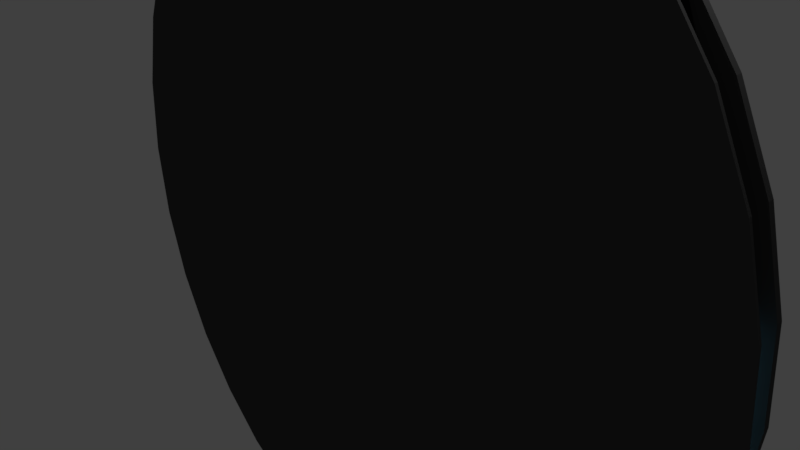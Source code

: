 # Source: SpaceShip.blend  (saved by Blender 2.79.0; exported with 4.5.12 LTS)
import bpy
from mathutils import Matrix  # noqa: F401  (used for matrix-valued properties, if any)

bpy.ops.wm.read_factory_settings(use_empty=True)
scene = bpy.context.scene
scene.name = 'Scene'

# ---- collections
col_collection_1 = bpy.data.collections.new('Collection 1'); scene.collection.children.link(col_collection_1)

# ---- materials (node trees are filled in below, after node groups)
mat_material = bpy.data.materials.new('Material')
mat_material.alpha_threshold = 0.0
mat_material.diffuse_color = (0.06301, 0.06301, 0.06301, 1.0)
mat_material.roughness = 0.5
mat_material_001 = bpy.data.materials.new('Material.001')
mat_material_001.alpha_threshold = 0.0
mat_material_001.diffuse_color = (0.162, 0.5647, 0.7991, 1.0)
mat_material_001.roughness = 0.5
mat_material_002 = bpy.data.materials.new('Material.002')
mat_material_002.alpha_threshold = 0.0
mat_material_002.diffuse_color = (0.01229, 0.01229, 0.01229, 1.0)
mat_material_002.roughness = 0.5

# ---- material node trees
mat_material.use_nodes = True; mat_material.node_tree.nodes.clear()
_N = mat_material.node_tree.nodes; _L = mat_material.node_tree.links
n0 = _N.new('ShaderNodeOutputMaterial'); n0.name = 'Material Output'; n0.location = (300, 300)
n1 = _N.new('ShaderNodeBsdfDiffuse'); n1.name = 'Diffuse BSDF'; n1.location = (10, 300)
n1.inputs[0].default_value = (0.06372, 0.06372, 0.06372, 1.0)
_L.new(n1.outputs[0], n0.inputs[0])
n0.is_active_output = True
mat_material_001.use_nodes = True; mat_material_001.node_tree.nodes.clear()
_N = mat_material_001.node_tree.nodes; _L = mat_material_001.node_tree.links
n0 = _N.new('ShaderNodeOutputMaterial'); n0.name = 'Material Output'; n0.location = (300, 300)
n1 = _N.new('ShaderNodeEmission'); n1.name = 'Emission'; n1.location = (10, 300)
n1.inputs[0].default_value = (0.1625, 0.5666, 0.8, 1.0)
_L.new(n1.outputs[0], n0.inputs[0])
n0.is_active_output = True
mat_material_002.use_nodes = True; mat_material_002.node_tree.nodes.clear()
_N = mat_material_002.node_tree.nodes; _L = mat_material_002.node_tree.links
n0 = _N.new('ShaderNodeOutputMaterial'); n0.name = 'Material Output'; n0.location = (300, 300)
n1 = _N.new('ShaderNodeBsdfDiffuse'); n1.name = 'Diffuse BSDF'; n1.location = (10, 300)
n1.inputs[0].default_value = (0.01222, 0.01222, 0.01222, 1.0)
_L.new(n1.outputs[0], n0.inputs[0])
n0.is_active_output = True

# ---- world
world_world = bpy.data.worlds.new('World'); scene.world = world_world
world_world.color = (0.05088, 0.05088, 0.05088)
world_world.use_sun_shadow = False
world_world.sun_shadow_jitter_overblur = 0.0
world_world.cycles.sampling_method = 'MANUAL'

# ---- cameras
cam_camera = bpy.data.cameras.new('Camera')
cam_camera.clip_end = 100.0
cam_camera.lens = 35.0
cam_camera.sensor_width = 32.0
cam_camera.sensor_height = 18.0
cam_camera.ortho_scale = 7.314
cam_camera.dof.focus_distance = 0.0

# ---- lights
light_lamp = bpy.data.lights.new('Lamp', 'POINT')
light_lamp.transmission_factor = 0.0
light_lamp.cutoff_distance = 30.0
light_lamp.energy = 100.0
light_lamp.shadow_buffer_clip_start = 1.001
light_lamp.shadow_soft_size = 0.1
light_lamp.shadow_maximum_resolution = 0.006
light_lamp.use_absolute_resolution = True

# ---- meshes
me_cylinder = bpy.data.meshes.new('Cylinder')
me_cylinder.from_pydata([(3.875e-07, -0.05129, -20.15), (3.503e-07, 0.04961, -20.16), (0.1951, -0.05101, -19.77), (0.1951, 0.04961, -19.77), (0.3827, -0.05017, -18.62), (0.3827, 0.04961, -18.62), (0.5556, -0.04881, -16.76), (0.5556, 0.04961, -16.76), (0.7071, -0.04698, -14.25), (0.7071, 0.04961, -14.25), (0.8315, -0.04474, -11.2), (0.8315, 0.04961, -11.2), (0.9239, -0.0422, -7.712), (0.9239, 0.04961, -7.714), (0.9808, -0.03943, -3.932), (0.9808, 0.04961, -3.932), (1.0, -0.03656, 4.251e-06), (1.0, 0.04961, 4.327e-06), (0.9808, -0.03369, 3.932), (0.9808, 0.04961, 3.932), (0.9239, -0.03092, 7.712), (0.9239, 0.04961, 7.714), (0.8315, -0.02838, 11.2), (0.8315, 0.04961, 11.2), (0.7071, -0.02615, 14.25), (0.7071, 0.04961, 14.25), (0.5556, -0.02431, 16.76), (0.5556, 0.04961, 16.76), (0.3827, -0.02295, 18.62), (0.3827, 0.04961, 18.62), (0.1951, -0.02211, 19.77), (0.1951, 0.04961, 19.77), (-6.864e-07, -0.02183, 20.15), (-7.128e-07, 0.04961, 20.16), (-0.1951, -0.02212, 19.77), (-0.1951, 0.04961, 19.77), (-0.3827, -0.02295, 18.62), (-0.3827, 0.04961, 18.62), (-0.5556, -0.02431, 16.76), (-0.5556, 0.04961, 16.76), (-0.7071, -0.02615, 14.25), (-0.7071, 0.04961, 14.25), (-0.8315, -0.02838, 11.2), (-0.8315, 0.04961, 11.2), (-0.9239, -0.03092, 7.712), (-0.9239, 0.04961, 7.714), (-0.9808, -0.03369, 3.932), (-0.9808, 0.04961, 3.932), (-1.0, -0.03656, -2.53e-05), (-1.0, 0.04961, -2.522e-05), (-0.9808, -0.03943, -3.932), (-0.9808, 0.04961, -3.932), (-0.9239, -0.0422, -7.713), (-0.9239, 0.04961, -7.714), (-0.8315, -0.04474, -11.2), (-0.8315, 0.04961, -11.2), (-0.7071, -0.04698, -14.25), (-0.7071, 0.04961, -14.25), (-0.5556, -0.04881, -16.76), (-0.5556, 0.04961, -16.76), (-0.3827, -0.05017, -18.62), (-0.3827, 0.04961, -18.62), (-0.1951, -0.05101, -19.77), (-0.1951, 0.04961, -19.77), (2.811e-07, 0.2355, -20.13), (0.1951, 0.2346, -19.74), (0.3827, 0.2319, -18.6), (0.5556, 0.2275, -16.74), (0.7071, 0.2215, -14.23), (0.8315, 0.2143, -11.18), (0.9239, 0.2061, -7.702), (0.9808, 0.1972, -3.927), (1.0, 0.1879, 4.385e-06), (0.9808, 0.1786, 3.927), (0.9239, 0.1696, 7.702), (0.8315, 0.1614, 11.18), (0.7071, 0.1542, 14.23), (0.5556, 0.1483, 16.74), (0.3827, 0.1439, 18.6), (0.1951, 0.1411, 19.74), (-7.458e-07, 0.1402, 20.13), (-0.1951, 0.1411, 19.74), (-0.3827, 0.1439, 18.6), (-0.5556, 0.1483, 16.74), (-0.7071, 0.1542, 14.23), (-0.8315, 0.1614, 11.18), (-0.9239, 0.1696, 7.702), (-0.9808, 0.1786, 3.927), (-1.0, 0.1879, -2.514e-05), (-0.9808, 0.1972, -3.927), (-0.9239, 0.2061, -7.702), (-0.8315, 0.2143, -11.18), (-0.7071, 0.2215, -14.23), (-0.5556, 0.2275, -16.74), (-0.3827, 0.2319, -18.6), (-0.1951, 0.2346, -19.74), (0.2063, 0.06553, -20.91), (3.588e-07, 0.06553, -21.31), (0.4047, 0.06553, -19.69), (0.5875, 0.06553, -17.72), (0.7477, 0.06553, -15.07), (0.8792, 0.06553, -11.84), (0.977, 0.06553, -8.157), (1.037, 0.06553, -4.158), (1.057, 0.06553, 4.917e-06), (1.037, 0.06553, 4.158), (0.977, 0.06553, 8.157), (0.8792, 0.06553, 11.84), (0.7477, 0.06553, 15.07), (0.5875, 0.06553, 17.72), (0.4047, 0.06553, 19.69), (0.2063, 0.06553, 20.91), (-7.654e-07, 0.06553, 21.31), (-0.2063, 0.06553, 20.91), (-0.4047, 0.06553, 19.69), (-0.5875, 0.06553, 17.72), (-0.7477, 0.06553, 15.07), (-0.8792, 0.06553, 11.84), (-0.977, 0.06553, 8.157), (-1.037, 0.06553, 4.158), (-1.057, 0.06553, -2.633e-05), (-1.037, 0.06553, -4.158), (-0.977, 0.06553, -8.157), (-0.8792, 0.06553, -11.84), (-0.7477, 0.06553, -15.07), (-0.5875, 0.06553, -17.72), (-0.4047, 0.06553, -19.69), (-0.2063, 0.06553, -20.91), (0.2063, 0.08202, -20.91), (3.525e-07, 0.08202, -21.31), (0.4047, 0.08202, -19.69), (0.5875, 0.08202, -17.72), (0.7477, 0.08202, -15.07), (0.8792, 0.08202, -11.84), (0.977, 0.08202, -8.157), (1.037, 0.08202, -4.158), (1.057, 0.08202, 4.931e-06), (1.037, 0.08202, 4.158), (0.977, 0.08202, 8.157), (0.8792, 0.08202, 11.84), (0.7477, 0.08202, 15.07), (0.5875, 0.08202, 17.72), (0.4047, 0.08202, 19.69), (0.2063, 0.08202, 20.91), (-7.717e-07, 0.08202, 21.31), (-0.2063, 0.08202, 20.91), (-0.4047, 0.08202, 19.69), (-0.5875, 0.08202, 17.72), (-0.7477, 0.08202, 15.07), (-0.8792, 0.08202, 11.84), (-0.977, 0.08202, 8.157), (-1.037, 0.08202, 4.158), (-1.057, 0.08202, -2.632e-05), (-1.037, 0.08202, -4.158), (-0.977, 0.08202, -8.157), (-0.8792, 0.08202, -11.84), (-0.7477, 0.08202, -15.07), (-0.5875, 0.08202, -17.72), (-0.4047, 0.08202, -19.69), (-0.2063, 0.08202, -20.91), (3.741e-07, -0.01488, -20.16), (0.1951, -0.01488, -19.77), (0.3827, -0.01488, -18.62), (0.5556, -0.01488, -16.76), (0.7071, -0.01488, -14.25), (0.8315, -0.01488, -11.2), (0.9239, -0.01488, -7.714), (0.9808, -0.01488, -3.932), (1.0, -0.01488, 4.271e-06), (0.9808, -0.01488, 3.932), (0.9239, -0.01488, 7.714), (0.8315, -0.01488, 11.2), (0.7071, -0.01488, 14.25), (0.5556, -0.01488, 16.76), (0.3827, -0.01488, 18.62), (0.1951, -0.01488, 19.77), (-6.89e-07, -0.01488, 20.16), (-0.1951, -0.01488, 19.77), (-0.3827, -0.01488, 18.62), (-0.5556, -0.01488, 16.76), (-0.7071, -0.01488, 14.25), (-0.8315, -0.01488, 11.2), (-0.9239, -0.01488, 7.714), (-0.9808, -0.01488, 3.932), (-1.0, -0.01488, -2.528e-05), (-0.9808, -0.01488, -3.932), (-0.9239, -0.01488, -7.714), (-0.8315, -0.01488, -11.2), (-0.7071, -0.01488, -14.25), (-0.5556, -0.01488, -16.76), (-0.3827, -0.01488, -18.62), (-0.1951, -0.01488, -19.77), (3.973e-07, -0.01834, -21.56), (0.2087, -0.01834, -21.14), (0.2087, -0.009709, -21.14), (0.4093, -0.01834, -19.92), (0.4093, -0.009709, -19.92), (0.5942, -0.01834, -17.92), (0.5942, -0.009709, -17.92), (0.7563, -0.01834, -15.24), (0.7563, -0.009709, -15.24), (0.8893, -0.01834, -11.98), (0.8893, -0.009709, -11.98), (0.9881, -0.01834, -8.25), (0.9881, -0.009709, -8.25), (1.049, -0.01834, -4.206), (1.049, -0.009709, -4.206), (1.07, -0.01834, 5.003e-06), (1.07, -0.009709, 5.01e-06), (1.049, -0.01834, 4.206), (1.049, -0.009709, 4.206), (0.9881, -0.01834, 8.25), (0.9881, -0.009709, 8.25), (0.8893, -0.01834, 11.98), (0.8893, -0.009709, 11.98), (0.7563, -0.01834, 15.24), (0.7563, -0.009709, 15.24), (0.5942, -0.01834, 17.92), (0.5942, -0.009709, 17.92), (0.4093, -0.01834, 19.92), (0.4093, -0.009709, 19.92), (0.2087, -0.01834, 21.14), (0.2087, -0.009709, 21.14), (-7.397e-07, -0.01834, 21.56), (-7.429e-07, -0.009709, 21.56), (-0.2087, -0.01834, 21.14), (-0.2087, -0.00971, 21.14), (-0.4093, -0.01834, 19.92), (-0.4093, -0.00971, 19.92), (-0.5942, -0.01834, 17.92), (-0.5942, -0.00971, 17.92), (-0.7563, -0.01834, 15.24), (-0.7563, -0.00971, 15.24), (-0.8893, -0.01834, 11.98), (-0.8893, -0.00971, 11.98), (-0.9881, -0.01834, 8.25), (-0.9881, -0.00971, 8.25), (-1.049, -0.01834, 4.206), (-1.049, -0.00971, 4.206), (-1.07, -0.01834, -2.66e-05), (-1.07, -0.00971, -2.66e-05), (-1.049, -0.01834, -4.206), (-1.049, -0.00971, -4.206), (-0.9881, -0.01834, -8.25), (-0.9881, -0.00971, -8.25), (-0.8893, -0.01834, -11.98), (-0.8893, -0.00971, -11.98), (-0.7563, -0.01834, -15.24), (-0.7563, -0.00971, -15.24), (-0.5942, -0.01834, -17.92), (-0.5942, -0.00971, -17.92), (-0.4093, -0.01834, -19.92), (-0.4093, -0.009709, -19.92), (-0.2087, -0.01834, -21.14), (-0.2087, -0.009709, -21.14), (3.941e-07, -0.009709, -21.56), (0.3511, 0.02962, 32.11), (0.3727, 0.02962, 32.11), (0.3159, 0.02962, 32.11), (0.2687, 0.02962, 32.11), (0.2111, 0.02962, 32.11), (0.1454, 0.02962, 32.11), (0.07413, 0.02962, 32.11), (-0.1454, 0.02962, 32.11), (-0.07413, 0.02962, 32.11), (-0.2111, 0.02962, 32.11), (-0.2687, 0.02962, 32.11), (-0.316, 0.02962, 32.11), (-0.3511, 0.02962, 32.11), (-0.3727, 0.02962, 32.11), (0.3727, 0.00511, 32.11), (0.3511, 0.00511, 32.11), (0.3159, 0.00511, 32.11), (0.2687, 0.00511, 32.11), (0.2111, 0.00511, 32.11), (0.1454, 0.00511, 32.11), (0.07413, 0.00511, 32.11), (-0.07413, 0.00511, 32.11), (-0.1454, 0.00511, 32.11), (-0.2111, 0.00511, 32.11), (-0.2687, 0.00511, 32.11), (-0.316, 0.00511, 32.11), (-0.3511, 0.00511, 32.11), (-0.3727, 0.00511, 32.11)], [], [(160, 1, 3, 161), (161, 3, 5, 162), (162, 5, 7, 163), (163, 7, 9, 164), (164, 9, 11, 165), (165, 11, 13, 166), (166, 13, 15, 167), (167, 15, 17, 168), (168, 17, 19, 169), (21, 23, 258, 256), (172, 171, 272, 273), (173, 172, 273, 274), (29, 31, 262, 261), (174, 173, 274, 275), (47, 183, 283, 269), (175, 31, 33, 176), (176, 33, 35, 177), (37, 39, 265, 263), (19, 21, 256, 257), (169, 19, 257, 270), (175, 174, 275, 276), (45, 47, 269, 268), (27, 29, 261, 260), (183, 47, 49, 184), (184, 49, 51, 185), (185, 51, 53, 186), (186, 53, 55, 187), (187, 55, 57, 188), (188, 57, 59, 189), (189, 59, 61, 190), (83, 84, 148, 147), (190, 61, 63, 191), (191, 63, 1, 160), (0, 2, 4, 6, 8, 10, 12, 14, 16, 18, 20, 22, 24, 26, 28, 30, 32, 34, 36, 38, 40, 42, 44, 46, 48, 50, 52, 54, 56, 58, 60, 62), (65, 64, 95, 94, 93, 92, 91, 90, 89, 88, 87, 86, 85, 84, 83, 82, 81, 80, 79, 78, 77, 76, 75, 74, 73, 72, 71, 70, 69, 68, 67, 66), (43, 41, 116, 117), (82, 83, 147, 146), (25, 23, 107, 108), (81, 82, 146, 145), (7, 5, 98, 99), (59, 57, 124, 125), (80, 81, 145, 144), (41, 39, 115, 116), (79, 80, 144, 143), (23, 21, 106, 107), (78, 79, 143, 142), (5, 3, 96, 98), (57, 55, 123, 124), (77, 78, 142, 141), (39, 37, 114, 115), (76, 77, 141, 140), (21, 19, 105, 106), (75, 76, 140, 139), (55, 53, 122, 123), (74, 75, 139, 138), (3, 1, 97, 96), (37, 35, 113, 114), (73, 74, 138, 137), (19, 17, 104, 105), (72, 73, 137, 136), (53, 51, 121, 122), (71, 72, 136, 135), (35, 33, 112, 113), (70, 71, 135, 134), (17, 15, 103, 104), (69, 70, 134, 133), (103, 102, 134, 135), (112, 111, 143, 144), (121, 120, 152, 153), (99, 98, 130, 131), (108, 107, 139, 140), (117, 116, 148, 149), (126, 125, 157, 158), (104, 103, 135, 136), (113, 112, 144, 145), (122, 121, 153, 154), (100, 99, 131, 132), (109, 108, 140, 141), (118, 117, 149, 150), (127, 126, 158, 159), (105, 104, 136, 137), (114, 113, 145, 146), (123, 122, 154, 155), (101, 100, 132, 133), (110, 109, 141, 142), (119, 118, 150, 151), (96, 97, 129, 128), (97, 127, 159, 129), (106, 105, 137, 138), (115, 114, 146, 147), (124, 123, 155, 156), (102, 101, 133, 134), (111, 110, 142, 143), (120, 119, 151, 152), (98, 96, 128, 130), (107, 106, 138, 139), (116, 115, 147, 148), (125, 124, 156, 157), (61, 59, 125, 126), (9, 7, 99, 100), (84, 85, 149, 148), (27, 25, 108, 109), (85, 86, 150, 149), (45, 43, 117, 118), (86, 87, 151, 150), (63, 61, 126, 127), (11, 9, 100, 101), (87, 88, 152, 151), (29, 27, 109, 110), (88, 89, 153, 152), (47, 45, 118, 119), (89, 90, 154, 153), (1, 63, 127, 97), (13, 11, 101, 102), (90, 91, 155, 154), (64, 65, 128, 129), (31, 29, 110, 111), (91, 92, 156, 155), (65, 66, 130, 128), (49, 47, 119, 120), (92, 93, 157, 156), (66, 67, 131, 130), (15, 13, 102, 103), (93, 94, 158, 157), (67, 68, 132, 131), (33, 31, 111, 112), (94, 95, 159, 158), (68, 69, 133, 132), (51, 49, 120, 121), (95, 64, 129, 159), (188, 189, 250, 248), (162, 163, 198, 196), (24, 22, 213, 215), (189, 190, 252, 250), (163, 164, 200, 198), (6, 4, 195, 197), (190, 191, 254, 252), (58, 56, 247, 249), (164, 165, 202, 200), (191, 160, 255, 254), (40, 38, 229, 231), (165, 166, 204, 202), (22, 20, 211, 213), (166, 167, 206, 204), (4, 2, 193, 195), (56, 54, 245, 247), (167, 168, 208, 206), (38, 36, 227, 229), (168, 169, 210, 208), (20, 18, 209, 211), (169, 170, 212, 210), (54, 52, 243, 245), (170, 171, 214, 212), (2, 0, 192, 193), (36, 34, 225, 227), (171, 172, 216, 214), (18, 16, 207, 209), (172, 173, 218, 216), (52, 50, 241, 243), (173, 174, 220, 218), (34, 32, 223, 225), (174, 175, 222, 220), (253, 254, 255, 192), (251, 252, 254, 253), (249, 250, 252, 251), (247, 248, 250, 249), (245, 246, 248, 247), (243, 244, 246, 245), (241, 242, 244, 243), (239, 240, 242, 241), (237, 238, 240, 239), (235, 236, 238, 237), (233, 234, 236, 235), (231, 232, 234, 233), (229, 230, 232, 231), (227, 228, 230, 229), (225, 226, 228, 227), (223, 224, 226, 225), (221, 222, 224, 223), (219, 220, 222, 221), (217, 218, 220, 219), (215, 216, 218, 217), (213, 214, 216, 215), (211, 212, 214, 213), (209, 210, 212, 211), (207, 208, 210, 209), (205, 206, 208, 207), (203, 204, 206, 205), (201, 202, 204, 203), (199, 200, 202, 201), (197, 198, 200, 199), (195, 196, 198, 197), (193, 194, 196, 195), (192, 255, 194, 193), (42, 40, 231, 233), (161, 162, 196, 194), (60, 58, 249, 251), (187, 188, 248, 246), (8, 6, 197, 199), (160, 161, 194, 255), (186, 187, 246, 244), (26, 24, 215, 217), (185, 186, 244, 242), (44, 42, 233, 235), (62, 60, 251, 253), (184, 185, 242, 240), (10, 8, 199, 201), (183, 184, 240, 238), (28, 26, 217, 219), (46, 44, 235, 237), (182, 183, 238, 236), (0, 62, 253, 192), (181, 182, 236, 234), (12, 10, 201, 203), (180, 181, 234, 232), (30, 28, 219, 221), (48, 46, 237, 239), (179, 180, 232, 230), (178, 179, 230, 228), (14, 12, 203, 205), (177, 178, 228, 226), (32, 30, 221, 223), (50, 48, 239, 241), (176, 177, 226, 224), (175, 176, 224, 222), (16, 14, 205, 207), (270, 257, 256, 271), (271, 256, 258, 272), (272, 258, 259, 273), (273, 259, 260, 274), (274, 260, 261, 275), (275, 261, 262, 276), (277, 264, 263, 278), (278, 263, 265, 279), (279, 265, 266, 280), (280, 266, 267, 281), (281, 267, 268, 282), (282, 268, 269, 283), (39, 41, 266, 265), (171, 170, 271, 272), (170, 169, 270, 271), (183, 182, 282, 283), (23, 25, 259, 258), (31, 175, 276, 262), (182, 181, 281, 282), (41, 43, 267, 266), (181, 180, 280, 281), (177, 35, 264, 277), (180, 179, 279, 280), (25, 27, 260, 259), (43, 45, 268, 267), (179, 178, 278, 279), (178, 177, 277, 278), (35, 37, 263, 264)])
me_cylinder.polygons.foreach_set('material_index', [1, 1, 1, 1, 1, 1, 1, 1, 1, 2, 2, 2, 2, 2, 2, 1, 1, 2, 2, 2, 2, 2, 2, 1, 1, 1, 1, 1, 1, 1, 0, 1, 1, 0, 0, 0, 0, 0, 0, 0, 0, 0, 0, 0, 0, 0, 0, 0, 0, 0, 0, 0, 0, 0, 0, 0, 0, 0, 0, 0, 0, 0, 0, 0, 0, 0, 0, 0, 0, 0, 0, 0, 0, 0, 0, 0, 0, 0, 0, 0, 0, 0, 0, 0, 0, 0, 0, 0, 0, 0, 0, 0, 0, 0, 0, 0, 0, 0, 0, 0, 0, 0, 0, 0, 0, 0, 0, 0, 0, 0, 0, 0, 0, 0, 0, 0, 0, 0, 0, 0, 0, 0, 0, 0, 0, 0, 0, 0, 0, 0, 0, 0, 0, 0, 0, 0, 0, 0, 0, 0, 0, 0, 0, 0, 0, 0, 0, 0, 0, 0, 0, 0, 0, 0, 0, 0, 0, 0, 0, 0, 0, 0, 0, 0, 0, 0, 0, 0, 0, 0, 0, 0, 0, 0, 0, 0, 0, 0, 0, 0, 0, 0, 0, 0, 0, 0, 0, 0, 0, 0, 0, 0, 0, 0, 0, 0, 0, 0, 0, 0, 0, 0, 0, 0, 0, 0, 0, 0, 0, 0, 0, 0, 0, 0, 0, 0, 0, 0, 0, 0, 0, 0, 0, 0, 0, 0, 2, 2, 2, 2, 2, 2, 2, 2, 2, 2, 2, 2, 2, 2, 2, 2, 2, 2, 2, 2, 2, 2, 2, 2, 2, 2, 2, 2])
me_cylinder.materials.append(mat_material)
me_cylinder.materials.append(mat_material_001)
me_cylinder.materials.append(mat_material_002)
me_cylinder.use_remesh_preserve_volume = False
me_cylinder.use_remesh_preserve_attributes = False
me_cylinder.use_mirror_vertex_groups = False
me_cylinder.update()

# ---- objects
ob_cylinder = bpy.data.objects.new('Cylinder', me_cylinder)
ob_lamp = bpy.data.objects.new('Lamp', light_lamp)
ob_camera = bpy.data.objects.new('Camera', cam_camera)

# ---- transforms, parenting, visibility, modifiers, constraints
ob_cylinder.location = (0.0, -7.566e-05, 0.0)
ob_cylinder.scale = (4.851, 5.487, 0.2722)
ob_cylinder.lineart.crease_threshold = 0.0
ob_lamp.location = (4.076, 1.005, 5.904)
ob_lamp.rotation_euler = (0.6503, 0.05522, 1.866)
ob_lamp.lock_rotations_4d = False
ob_lamp.empty_display_type = 'ARROWS'
ob_lamp.color = (0.0, 0.0, 0.0, 0.0)
ob_lamp.lineart.crease_threshold = 0.0
ob_camera.location = (7.481, -6.508, 5.344)
ob_camera.rotation_euler = (1.109, 0.0, 0.8149)
ob_camera.lock_rotations_4d = False
ob_camera.empty_display_type = 'ARROWS'
ob_camera.color = (0.0, 0.0, 0.0, 0.0)
ob_camera.display_type = 'WIRE'
ob_camera.lineart.crease_threshold = 0.0

# ---- collection membership
col_collection_1.objects.link(ob_cylinder)
col_collection_1.objects.link(ob_lamp)
col_collection_1.objects.link(ob_camera)

# ---- scene / render settings (as saved in the file)
scene.camera = ob_camera
scene.frame_start = 1; scene.frame_end = 250; scene.frame_set(0)
scene.render.engine = 'CYCLES'
scene.render.resolution_percentage = 50
scene.render.dither_intensity = 0.0
scene.cycles.use_denoising = False
scene.cycles.samples = 128
scene.cycles.sampling_pattern = 'TABULATED_SOBOL'
scene.cycles.use_adaptive_sampling = False
scene.cycles.use_light_tree = False
scene.cycles.blur_glossy = 0.0
scene.cycles.sample_clamp_indirect = 0.0
scene.view_settings.view_transform = 'Standard'
bpy.context.view_layer.update()
